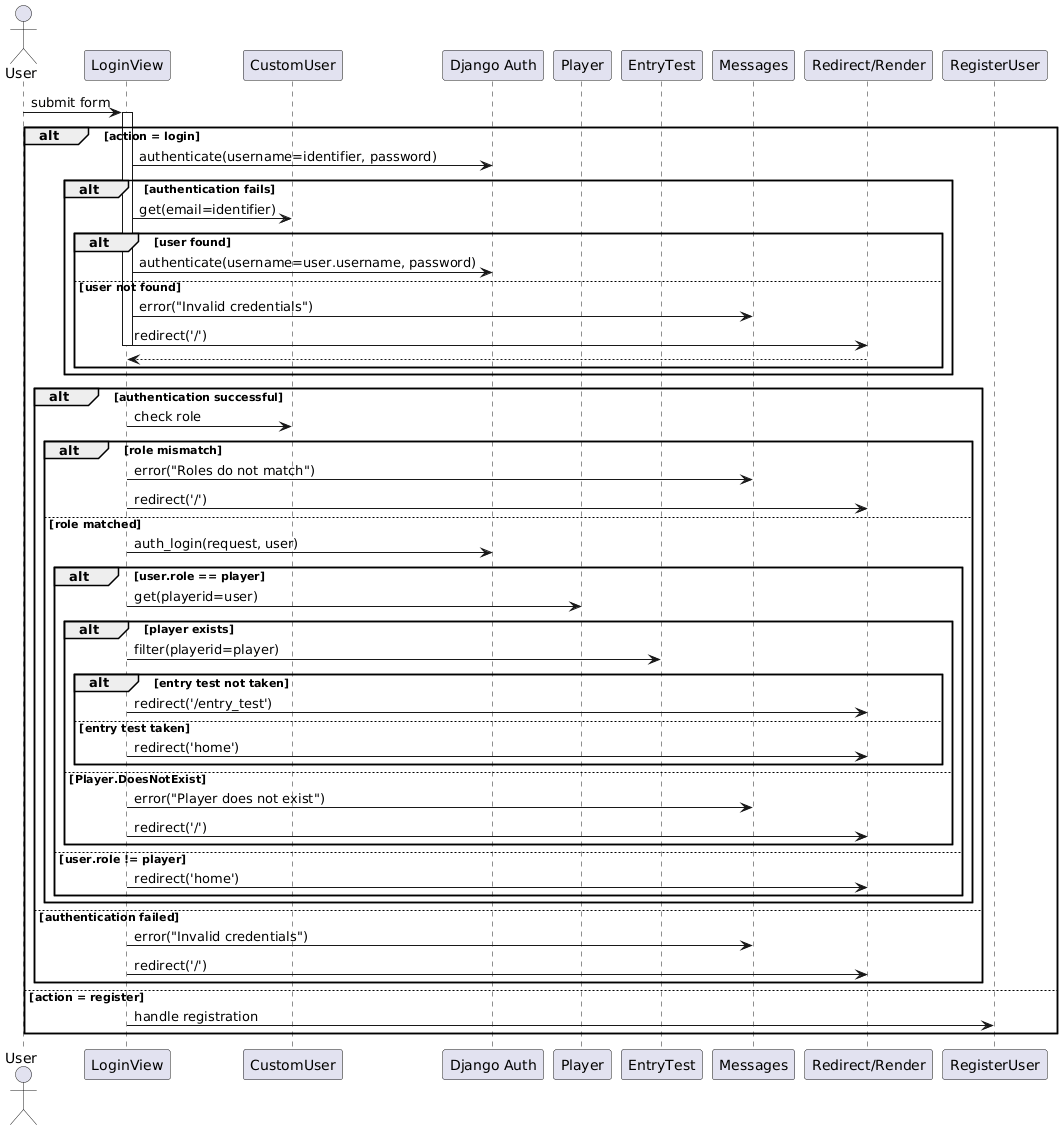

The diagram above was rendered by PlantUML. Its source (embedded in the PNG):
@startuml
actor User
participant "LoginView" as View
participant "CustomUser" as UserModel
participant "Django Auth" as Auth
participant "Player" as PlayerModel
participant "EntryTest" as EntryModel
participant "Messages" as Msg
participant "Redirect/Render" as Page
participant "RegisterUser" as RegisterComponent

User -> View : submit form
activate View

alt action = login
    View -> Auth : authenticate(username=identifier, password)
    alt authentication fails
        View -> UserModel : get(email=identifier)
        alt user found
            View -> Auth : authenticate(username=user.username, password)
        else user not found
            View -> Msg : error("Invalid credentials")
            View -> Page : redirect('/')
            deactivate View
            return
        end
    end

    alt authentication successful
        View -> UserModel : check role
        alt role mismatch
            View -> Msg : error("Roles do not match")
            View -> Page : redirect('/')
        else role matched
            View -> Auth : auth_login(request, user)
            alt user.role == player
                View -> PlayerModel : get(playerid=user)
                alt player exists
                    View -> EntryModel : filter(playerid=player)
                    alt entry test not taken
                        View -> Page : redirect('/entry_test')
                    else entry test taken
                        View -> Page : redirect('home')
                    end
                else Player.DoesNotExist
                    View -> Msg : error("Player does not exist")
                    View -> Page : redirect('/')
                end
            else user.role != player
                View -> Page : redirect('home')
            end
        end
    else authentication failed
        View -> Msg : error("Invalid credentials")
        View -> Page : redirect('/')
    end

else action = register
    View -> RegisterComponent : handle registration
end

deactivate View
@enduml